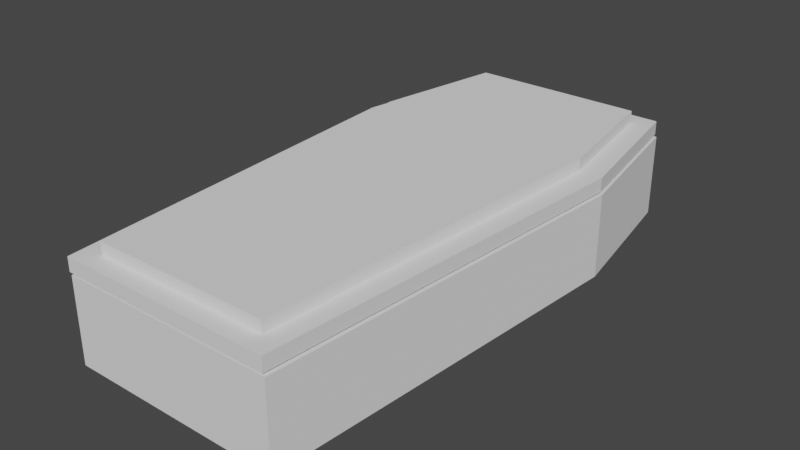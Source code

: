 # Source: GraveBorder2.blend  (saved by Blender 3.6.11; exported with 4.5.12 LTS)
import bpy
from mathutils import Matrix  # noqa: F401  (used for matrix-valued properties, if any)

bpy.ops.wm.read_factory_settings(use_empty=True)
scene = bpy.context.scene
scene.name = 'Scene'

# ---- collections
col_collection = bpy.data.collections.new('Collection'); scene.collection.children.link(col_collection)

# ---- world
world_world = bpy.data.worlds.new('World'); scene.world = world_world
world_world.use_nodes = True; world_world.node_tree.nodes.clear()
_N = world_world.node_tree.nodes; _L = world_world.node_tree.links
n0 = _N.new('ShaderNodeOutputWorld'); n0.name = 'World Output'; n0.location = (300, 300)
n1 = _N.new('ShaderNodeBackground'); n1.name = 'Background'; n1.location = (10, 300)
n1.inputs[0].default_value = (0.05088, 0.05088, 0.05088, 1.0)
_L.new(n1.outputs[0], n0.inputs[0])
n0.is_active_output = True
world_world.color = (0.05088, 0.05088, 0.05088)
world_world.use_sun_shadow = False
world_world.sun_shadow_jitter_overblur = 0.0

# ---- meshes
me_cube = bpy.data.meshes.new('Cube')
me_cube.from_pydata([(-2.555, -6.452, 0.0), (-2.111, -6.008, 2.0), (-2.555, 6.452, 0.0), (-2.111, 6.008, 2.0), (2.555, -6.452, 0.0), (2.111, -6.008, 2.0), (2.555, 6.452, 0.0), (2.111, 6.008, 2.0), (-2.555, -6.452, 2.0), (-2.555, 6.452, 2.0), (2.555, 6.452, 2.0), (2.555, -6.452, 2.0), (-2.111, -6.008, 0.742), (-2.111, 6.008, 0.742), (2.111, -6.008, 0.742), (2.111, 6.008, 0.742), (-3.211, 2.838, 0.0), (-3.211, 2.838, 2.0), (3.211, 2.838, 0.0), (3.211, 2.838, 2.0), (-2.652, 2.838, 2.0), (2.652, 2.838, 2.0), (-2.652, 2.838, 0.742), (2.652, 2.838, 0.742)], [], [(16, 17, 9, 2), (2, 9, 10, 6), (18, 19, 11, 4), (4, 11, 8, 0), (21, 7, 15, 23), (20, 3, 9, 17), (3, 7, 10, 9), (21, 5, 11, 19), (5, 1, 8, 11), (20, 1, 12, 22), (1, 5, 14, 12), (7, 3, 13, 15), (3, 20, 22, 13), (7, 21, 19, 10), (1, 20, 17, 8), (5, 21, 23, 14), (6, 10, 19, 18), (0, 8, 17, 16)])
_uv = me_cube.uv_layers.new(name='UVMap')
_uv.uv.foreach_set('vector', [0.375, 0.125, 0.625, 0.125, 0.625, 0.25, 0.375, 0.25, 0.375, 0.25, 0.625, 0.25, 0.625, 0.5, 0.375, 0.5, 0.375, 0.625, 0.625, 0.625, 0.625, 0.75, 0.375, 0.75, 0.375, 0.75, 0.625, 0.75, 0.625, 1.0, 0.375, 1.0, 0.6467, 0.625, 0.6467, 0.5086, 0.6467, 0.5086, 0.6467, 0.625, 0.8533, 0.625, 0.8533, 0.5086, 0.875, 0.5, 0.875, 0.625, 0.8533, 0.5086, 0.6467, 0.5086, 0.625, 0.5, 0.875, 0.5, 0.6467, 0.625, 0.6467, 0.7414, 0.625, 0.75, 0.625, 0.625, 0.6467, 0.7414, 0.8533, 0.7414, 0.875, 0.75, 0.625, 0.75, 0.8533, 0.625, 0.8533, 0.7414, 0.8533, 0.7414, 0.8533, 0.625, 0.8533, 0.7414, 0.6467, 0.7414, 0.6467, 0.7414, 0.8533, 0.7414, 0.6467, 0.5086, 0.8533, 0.5086, 0.8533, 0.5086, 0.6467, 0.5086, 0.8533, 0.5086, 0.8533, 0.625, 0.8533, 0.625, 0.8533, 0.5086, 0.6467, 0.5086, 0.6467, 0.625, 0.625, 0.625, 0.625, 0.5, 0.8533, 0.7414, 0.8533, 0.625, 0.875, 0.625, 0.875, 0.75, 0.6467, 0.7414, 0.6467, 0.625, 0.6467, 0.625, 0.6467, 0.7414, 0.375, 0.5, 0.625, 0.5, 0.625, 0.625, 0.375, 0.625, 0.375, 0.0, 0.625, 0.0, 0.625, 0.125, 0.375, 0.125])
me_cube.update()
me_cube_001 = bpy.data.meshes.new('Cube.001')
me_cube_001.from_pydata([(-2.555, -6.56, -0.1657), (-2.111, -6.115, 0.1657), (-2.555, 6.345, -0.1657), (-2.111, 5.9, 0.1657), (2.555, -6.56, -0.1657), (2.111, -6.115, 0.1657), (2.555, 6.345, -0.1657), (2.111, 5.9, 0.1657), (-2.555, -6.56, 0.1657), (-2.555, 6.345, 0.1657), (2.555, 6.345, 0.1657), (2.555, -6.56, 0.1657), (-3.211, 2.731, -0.1657), (-3.211, 2.731, 0.1657), (3.211, 2.731, -0.1657), (3.211, 2.731, 0.1657), (-2.652, 2.731, 0.1657), (2.652, 2.731, 0.1657), (-2.111, -6.115, 0.4523), (-2.111, 5.9, 0.4523), (2.111, -6.115, 0.4523), (2.111, 5.9, 0.4523), (-2.652, 2.731, 0.4523), (2.652, 2.731, 0.4523)], [], [(12, 13, 9, 2), (2, 9, 10, 6), (14, 15, 11, 4), (4, 11, 8, 0), (12, 14, 4, 0), (5, 17, 23, 20), (16, 3, 9, 13), (3, 7, 10, 9), (17, 5, 11, 15), (5, 1, 8, 11), (7, 17, 15, 10), (1, 16, 13, 8), (17, 7, 21, 23), (2, 6, 14, 12), (6, 10, 15, 14), (0, 8, 13, 12), (22, 23, 21, 19), (23, 22, 18, 20), (3, 16, 22, 19), (1, 5, 20, 18), (16, 1, 18, 22), (7, 3, 19, 21)])
_uv = me_cube_001.uv_layers.new(name='UVMap')
_uv.uv.foreach_set('vector', [0.375, 0.125, 0.625, 0.125, 0.625, 0.25, 0.375, 0.25, 0.375, 0.25, 0.625, 0.25, 0.625, 0.5, 0.375, 0.5, 0.375, 0.625, 0.625, 0.625, 0.625, 0.75, 0.375, 0.75, 0.375, 0.75, 0.625, 0.75, 0.625, 1.0, 0.375, 1.0, 0.125, 0.625, 0.375, 0.625, 0.375, 0.75, 0.125, 0.75, 0.6467, 0.7414, 0.6467, 0.625, 0.6467, 0.625, 0.6467, 0.7414, 0.8533, 0.625, 0.8533, 0.5086, 0.875, 0.5, 0.875, 0.625, 0.8533, 0.5086, 0.6467, 0.5086, 0.625, 0.5, 0.875, 0.5, 0.6467, 0.625, 0.6467, 0.7414, 0.625, 0.75, 0.625, 0.625, 0.6467, 0.7414, 0.8533, 0.7414, 0.875, 0.75, 0.625, 0.75, 0.6467, 0.5086, 0.6467, 0.625, 0.625, 0.625, 0.625, 0.5, 0.8533, 0.7414, 0.8533, 0.625, 0.875, 0.625, 0.875, 0.75, 0.6467, 0.625, 0.6467, 0.5086, 0.6467, 0.5086, 0.6467, 0.625, 0.125, 0.5, 0.375, 0.5, 0.375, 0.625, 0.125, 0.625, 0.375, 0.5, 0.625, 0.5, 0.625, 0.625, 0.375, 0.625, 0.375, 0.0, 0.625, 0.0, 0.625, 0.125, 0.375, 0.125, 0.8533, 0.625, 0.6467, 0.625, 0.6467, 0.5086, 0.8533, 0.5086, 0.6467, 0.625, 0.8533, 0.625, 0.8533, 0.7414, 0.6467, 0.7414, 0.8533, 0.5086, 0.8533, 0.625, 0.8533, 0.625, 0.8533, 0.5086, 0.8533, 0.7414, 0.6467, 0.7414, 0.6467, 0.7414, 0.8533, 0.7414, 0.8533, 0.625, 0.8533, 0.7414, 0.8533, 0.7414, 0.8533, 0.625, 0.6467, 0.5086, 0.8533, 0.5086, 0.8533, 0.5086, 0.6467, 0.5086])
me_cube_001.update()

# ---- objects
ob_cube = bpy.data.objects.new('Cube', me_cube)
ob_cube_001 = bpy.data.objects.new('Cube.001', me_cube_001)

# ---- transforms, parenting, visibility, modifiers, constraints
ob_cube.location = (0.0, 0.0, 0.0)
ob_cube_001.location = (-0.04345, 0.1075, 2.218)

# ---- collection membership
col_collection.objects.link(ob_cube)
col_collection.objects.link(ob_cube_001)

# ---- scene / render settings (as saved in the file)
scene.frame_start = 1; scene.frame_end = 250; scene.frame_set(1)
scene.render.engine = 'BLENDER_EEVEE_NEXT'
scene.cycles.sampling_pattern = 'TABULATED_SOBOL'
scene.view_settings.view_transform = 'Filmic'
bpy.context.view_layer.update()

# ---- added for rendering (the .blend has no active camera and no usable light): camera, sun
cam_auto = bpy.data.cameras.new('AutoCamera')
cam_auto.lens = 50.0
cam_auto.sensor_width = 36.0
cam_auto.clip_end = 1000.0
ob_auto_camera = bpy.data.objects.new('AutoCamera', cam_auto)
scene.collection.objects.link(ob_auto_camera)
ob_auto_camera.location = (13.5589, -16.2967, 12.1998)
ob_auto_camera.rotation_euler = (1.09748, -7.21219e-08, 0.694738)
scene.camera = ob_auto_camera
light_auto_sun = bpy.data.lights.new('AutoSun', 'SUN')
light_auto_sun.energy = 3.0
light_auto_sun.angle = 0.0523599
ob_auto_sun = bpy.data.objects.new('AutoSun', light_auto_sun)
scene.collection.objects.link(ob_auto_sun)
ob_auto_sun.rotation_euler = (0.872665, 0.174533, 0.523599)
bpy.context.view_layer.update()

